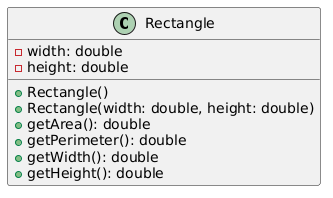

The diagram above was rendered by PlantUML. Its source (embedded in the PNG):
@startuml
class Rectangle {
  - width: double
  - height: double
  + Rectangle()
  + Rectangle(width: double, height: double)
  + getArea(): double
  + getPerimeter(): double
  + getWidth(): double
  + getHeight(): double
}
@enduml